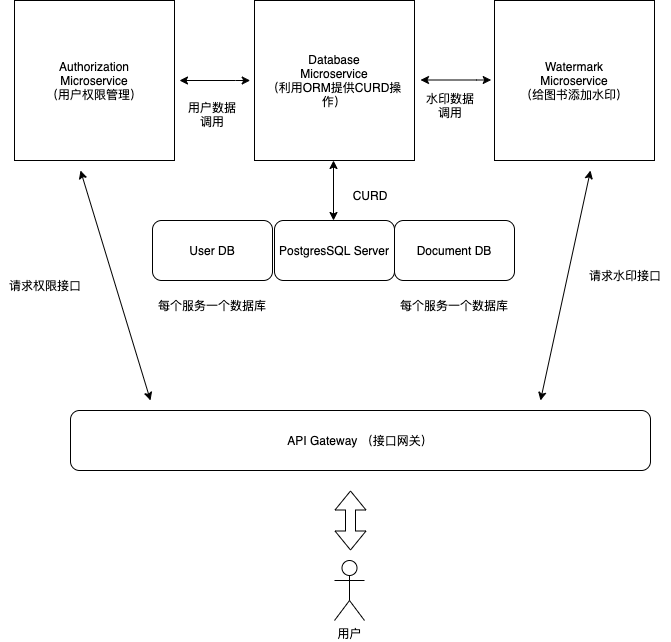

The diagram above was exported from draw.io. Its source (the exported page's mxGraphModel, read from the mxfile embedded in the PNG):
<mxGraphModel dx="946" dy="621" grid="1" gridSize="10" guides="1" tooltips="1" connect="1" arrows="1" fold="1" page="1" pageScale="1" pageWidth="827" pageHeight="1169" math="0" shadow="0">
  <root>
    <mxCell id="0" />
    <mxCell id="1" parent="0" />
    <mxCell id="nA8_LrrJjO4dY99ooXCa-1" value="Authorization&lt;br&gt;Microservice&lt;br&gt;（用户权限管理）" style="whiteSpace=wrap;html=1;aspect=fixed;" vertex="1" parent="1">
      <mxGeometry x="94" y="80" width="160" height="160" as="geometry" />
    </mxCell>
    <mxCell id="nA8_LrrJjO4dY99ooXCa-2" value="Database&lt;br&gt;Microservice&lt;br&gt;（利用ORM提供CURD操作）" style="whiteSpace=wrap;html=1;aspect=fixed;" vertex="1" parent="1">
      <mxGeometry x="334" y="80" width="160" height="160" as="geometry" />
    </mxCell>
    <mxCell id="nA8_LrrJjO4dY99ooXCa-3" value="Watermark&lt;br&gt;Microservice&lt;br&gt;（给图书添加水印）" style="whiteSpace=wrap;html=1;aspect=fixed;" vertex="1" parent="1">
      <mxGeometry x="574" y="80" width="160" height="160" as="geometry" />
    </mxCell>
    <mxCell id="nA8_LrrJjO4dY99ooXCa-4" value="" style="endArrow=classic;startArrow=classic;html=1;rounded=0;" edge="1" parent="1">
      <mxGeometry width="50" height="50" relative="1" as="geometry">
        <mxPoint x="259" y="160" as="sourcePoint" />
        <mxPoint x="329.71067811865476" y="160" as="targetPoint" />
        <Array as="points">
          <mxPoint x="315" y="160" />
        </Array>
      </mxGeometry>
    </mxCell>
    <mxCell id="nA8_LrrJjO4dY99ooXCa-5" value="用户数据调用" style="text;html=1;strokeColor=none;fillColor=none;align=center;verticalAlign=middle;whiteSpace=wrap;rounded=0;" vertex="1" parent="1">
      <mxGeometry x="262" y="179" width="60" height="30" as="geometry" />
    </mxCell>
    <mxCell id="nA8_LrrJjO4dY99ooXCa-6" value="水印数据调用" style="text;html=1;strokeColor=none;fillColor=none;align=center;verticalAlign=middle;whiteSpace=wrap;rounded=0;" vertex="1" parent="1">
      <mxGeometry x="500" y="170" width="60" height="30" as="geometry" />
    </mxCell>
    <mxCell id="nA8_LrrJjO4dY99ooXCa-7" value="" style="endArrow=classic;startArrow=classic;html=1;rounded=0;" edge="1" parent="1">
      <mxGeometry width="50" height="50" relative="1" as="geometry">
        <mxPoint x="500" y="159.5" as="sourcePoint" />
        <mxPoint x="570.7106781186549" y="159.5" as="targetPoint" />
        <Array as="points">
          <mxPoint x="556" y="159.5" />
        </Array>
      </mxGeometry>
    </mxCell>
    <mxCell id="nA8_LrrJjO4dY99ooXCa-8" value="PostgresSQL Server" style="rounded=1;whiteSpace=wrap;html=1;" vertex="1" parent="1">
      <mxGeometry x="354" y="300" width="120" height="60" as="geometry" />
    </mxCell>
    <mxCell id="nA8_LrrJjO4dY99ooXCa-9" value="User DB" style="rounded=1;whiteSpace=wrap;html=1;" vertex="1" parent="1">
      <mxGeometry x="232" y="300" width="120" height="60" as="geometry" />
    </mxCell>
    <mxCell id="nA8_LrrJjO4dY99ooXCa-10" value="Document DB" style="rounded=1;whiteSpace=wrap;html=1;" vertex="1" parent="1">
      <mxGeometry x="474" y="300" width="120" height="60" as="geometry" />
    </mxCell>
    <mxCell id="nA8_LrrJjO4dY99ooXCa-11" value="" style="endArrow=classic;startArrow=classic;html=1;rounded=0;" edge="1" parent="1">
      <mxGeometry width="50" height="50" relative="1" as="geometry">
        <mxPoint x="413" y="300" as="sourcePoint" />
        <mxPoint x="413" y="240" as="targetPoint" />
      </mxGeometry>
    </mxCell>
    <mxCell id="nA8_LrrJjO4dY99ooXCa-12" value="CURD" style="text;html=1;strokeColor=none;fillColor=none;align=center;verticalAlign=middle;whiteSpace=wrap;rounded=0;" vertex="1" parent="1">
      <mxGeometry x="420" y="260" width="60" height="30" as="geometry" />
    </mxCell>
    <mxCell id="nA8_LrrJjO4dY99ooXCa-13" value="每个服务一个数据库" style="text;html=1;strokeColor=none;fillColor=none;align=center;verticalAlign=middle;whiteSpace=wrap;rounded=0;" vertex="1" parent="1">
      <mxGeometry x="214" y="370" width="156" height="30" as="geometry" />
    </mxCell>
    <mxCell id="nA8_LrrJjO4dY99ooXCa-14" value="每个服务一个数据库" style="text;html=1;strokeColor=none;fillColor=none;align=center;verticalAlign=middle;whiteSpace=wrap;rounded=0;" vertex="1" parent="1">
      <mxGeometry x="456" y="370" width="156" height="30" as="geometry" />
    </mxCell>
    <mxCell id="nA8_LrrJjO4dY99ooXCa-15" value="API Gateway （接口网关）" style="rounded=1;whiteSpace=wrap;html=1;" vertex="1" parent="1">
      <mxGeometry x="150" y="490" width="580" height="60" as="geometry" />
    </mxCell>
    <mxCell id="nA8_LrrJjO4dY99ooXCa-16" value="" style="endArrow=classic;startArrow=classic;html=1;rounded=0;" edge="1" parent="1">
      <mxGeometry width="50" height="50" relative="1" as="geometry">
        <mxPoint x="230" y="480" as="sourcePoint" />
        <mxPoint x="160" y="250" as="targetPoint" />
      </mxGeometry>
    </mxCell>
    <mxCell id="nA8_LrrJjO4dY99ooXCa-17" value="" style="endArrow=classic;startArrow=classic;html=1;rounded=0;" edge="1" parent="1">
      <mxGeometry width="50" height="50" relative="1" as="geometry">
        <mxPoint x="620" y="480" as="sourcePoint" />
        <mxPoint x="670" y="250" as="targetPoint" />
      </mxGeometry>
    </mxCell>
    <mxCell id="nA8_LrrJjO4dY99ooXCa-18" value="请求权限接口" style="text;html=1;strokeColor=none;fillColor=none;align=center;verticalAlign=middle;whiteSpace=wrap;rounded=0;" vertex="1" parent="1">
      <mxGeometry x="80" y="350" width="90" height="30" as="geometry" />
    </mxCell>
    <mxCell id="nA8_LrrJjO4dY99ooXCa-19" value="请求水印接口" style="text;html=1;strokeColor=none;fillColor=none;align=center;verticalAlign=middle;whiteSpace=wrap;rounded=0;" vertex="1" parent="1">
      <mxGeometry x="660" y="340" width="90" height="30" as="geometry" />
    </mxCell>
    <mxCell id="nA8_LrrJjO4dY99ooXCa-20" value="用户" style="shape=umlActor;verticalLabelPosition=bottom;verticalAlign=top;html=1;outlineConnect=0;" vertex="1" parent="1">
      <mxGeometry x="414" y="640" width="30" height="60" as="geometry" />
    </mxCell>
    <mxCell id="nA8_LrrJjO4dY99ooXCa-21" value="" style="shape=flexArrow;endArrow=classic;startArrow=classic;html=1;rounded=0;" edge="1" parent="1">
      <mxGeometry width="100" height="100" relative="1" as="geometry">
        <mxPoint x="430" y="630" as="sourcePoint" />
        <mxPoint x="430" y="570" as="targetPoint" />
      </mxGeometry>
    </mxCell>
  </root>
</mxGraphModel>